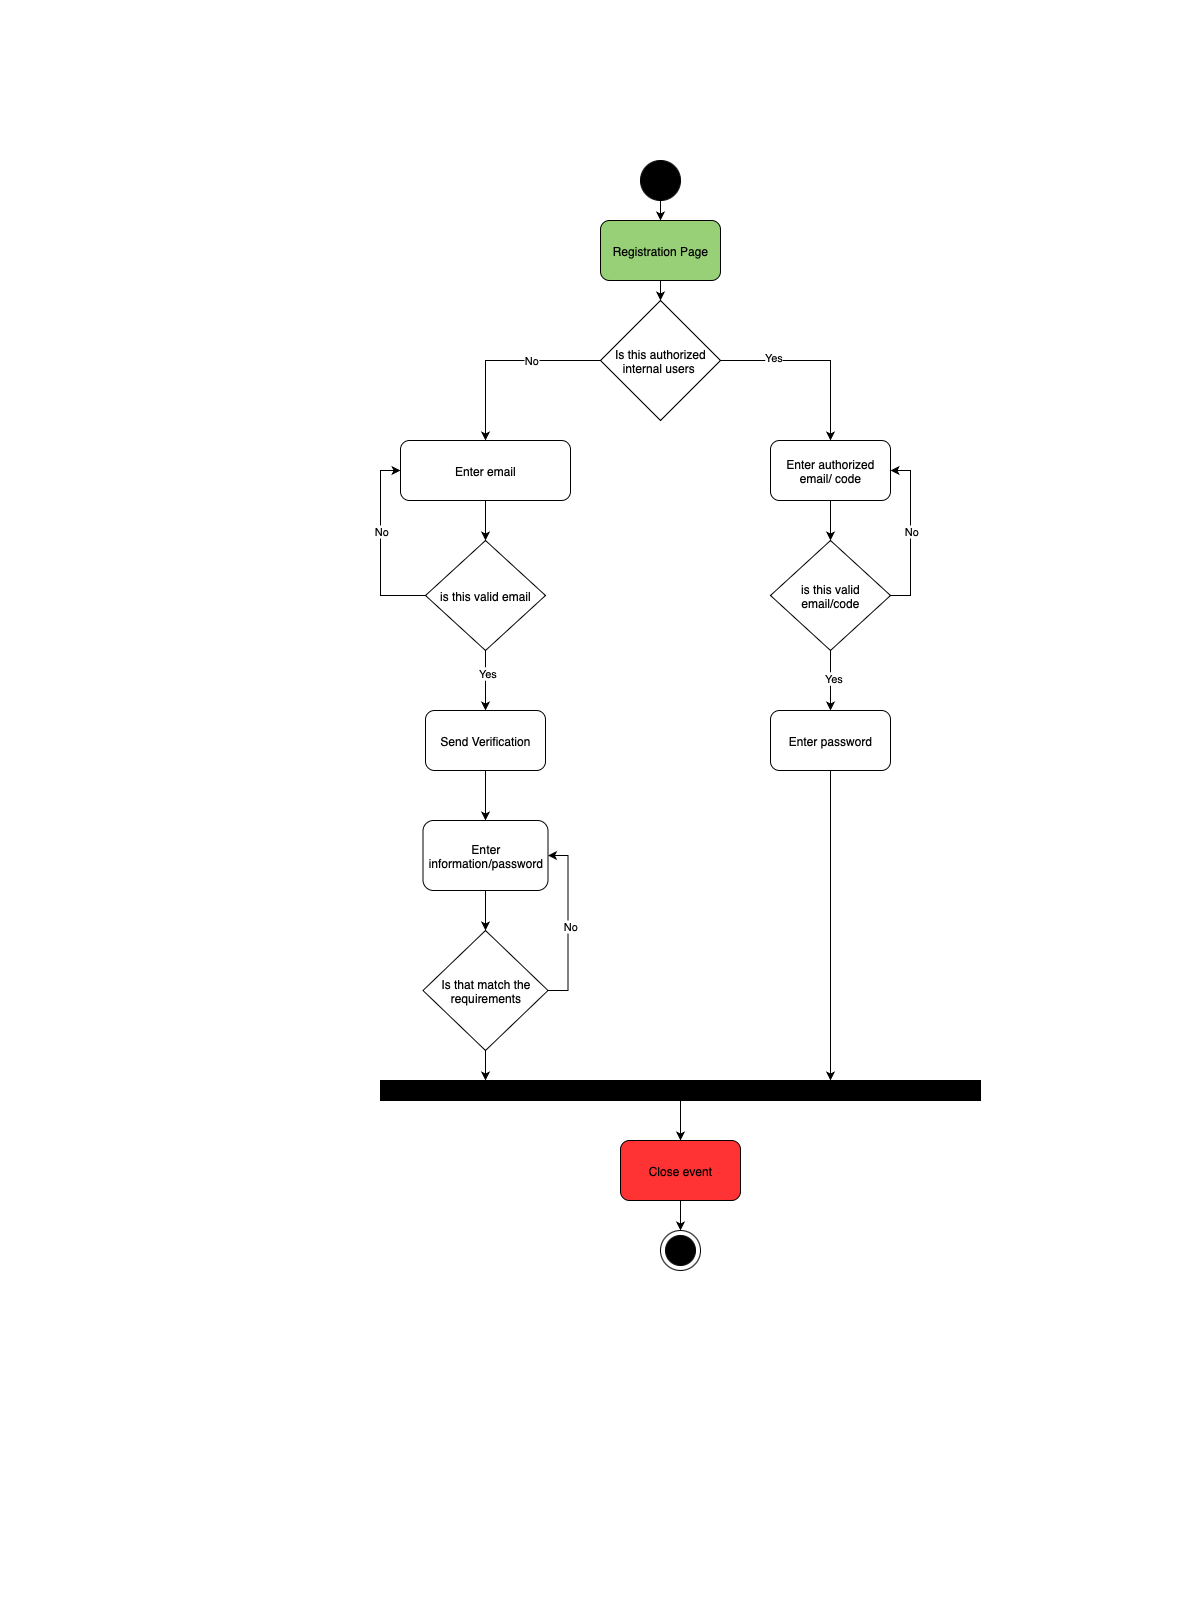

The diagram above was exported from draw.io. Its source (the exported page's mxGraphModel, read from the mxfile embedded in the PNG):
<mxGraphModel dx="1826" dy="809" grid="1" gridSize="10" guides="1" tooltips="1" connect="1" arrows="1" fold="1" page="0" pageScale="1" pageWidth="827" pageHeight="1169" background="none" math="0" shadow="0">
  <root>
    <mxCell id="WIyWlLk6GJQsqaUBKTNV-0" />
    <mxCell id="WIyWlLk6GJQsqaUBKTNV-1" parent="WIyWlLk6GJQsqaUBKTNV-0" />
    <mxCell id="ZBmbEBPX8aPCuh-xm3aD-1" value="" style="ellipse;whiteSpace=wrap;html=1;aspect=fixed;fillColor=#000000;" parent="WIyWlLk6GJQsqaUBKTNV-1" vertex="1">
      <mxGeometry x="240" y="160" width="40" height="40" as="geometry" />
    </mxCell>
    <mxCell id="ZBmbEBPX8aPCuh-xm3aD-12" style="edgeStyle=orthogonalEdgeStyle;rounded=0;orthogonalLoop=1;jettySize=auto;html=1;exitX=0.5;exitY=1;exitDx=0;exitDy=0;entryX=0.5;entryY=0;entryDx=0;entryDy=0;" parent="WIyWlLk6GJQsqaUBKTNV-1" source="ZBmbEBPX8aPCuh-xm3aD-3" target="ZBmbEBPX8aPCuh-xm3aD-9" edge="1">
      <mxGeometry relative="1" as="geometry" />
    </mxCell>
    <mxCell id="ZBmbEBPX8aPCuh-xm3aD-3" value="Registration Page" style="rounded=1;whiteSpace=wrap;html=1;fillColor=light-dark(#97D077,#97D077);" parent="WIyWlLk6GJQsqaUBKTNV-1" vertex="1">
      <mxGeometry x="200" y="220" width="120" height="60" as="geometry" />
    </mxCell>
    <mxCell id="ZBmbEBPX8aPCuh-xm3aD-4" value="" style="endArrow=classic;html=1;rounded=0;entryX=0.5;entryY=0;entryDx=0;entryDy=0;exitX=0.5;exitY=1;exitDx=0;exitDy=0;" parent="WIyWlLk6GJQsqaUBKTNV-1" source="ZBmbEBPX8aPCuh-xm3aD-1" target="ZBmbEBPX8aPCuh-xm3aD-3" edge="1">
      <mxGeometry width="50" height="50" relative="1" as="geometry">
        <mxPoint x="250" y="510" as="sourcePoint" />
        <mxPoint x="300" y="460" as="targetPoint" />
      </mxGeometry>
    </mxCell>
    <mxCell id="ZBmbEBPX8aPCuh-xm3aD-5" value="Enter email" style="rounded=1;whiteSpace=wrap;html=1;" parent="WIyWlLk6GJQsqaUBKTNV-1" vertex="1">
      <mxGeometry y="440" width="170" height="60" as="geometry" />
    </mxCell>
    <mxCell id="ZBmbEBPX8aPCuh-xm3aD-15" style="edgeStyle=orthogonalEdgeStyle;rounded=0;orthogonalLoop=1;jettySize=auto;html=1;exitX=0;exitY=0.5;exitDx=0;exitDy=0;entryX=0;entryY=0.5;entryDx=0;entryDy=0;" parent="WIyWlLk6GJQsqaUBKTNV-1" source="ZBmbEBPX8aPCuh-xm3aD-6" target="ZBmbEBPX8aPCuh-xm3aD-5" edge="1">
      <mxGeometry relative="1" as="geometry">
        <mxPoint x="-80" y="470" as="targetPoint" />
      </mxGeometry>
    </mxCell>
    <mxCell id="ZBmbEBPX8aPCuh-xm3aD-16" value="No" style="edgeLabel;html=1;align=center;verticalAlign=middle;resizable=0;points=[];" parent="ZBmbEBPX8aPCuh-xm3aD-15" vertex="1" connectable="0">
      <mxGeometry x="0.1556" relative="1" as="geometry">
        <mxPoint as="offset" />
      </mxGeometry>
    </mxCell>
    <mxCell id="ZBmbEBPX8aPCuh-xm3aD-29" style="edgeStyle=orthogonalEdgeStyle;rounded=0;orthogonalLoop=1;jettySize=auto;html=1;exitX=0.5;exitY=1;exitDx=0;exitDy=0;entryX=0.5;entryY=0;entryDx=0;entryDy=0;" parent="WIyWlLk6GJQsqaUBKTNV-1" source="ZBmbEBPX8aPCuh-xm3aD-6" target="ZBmbEBPX8aPCuh-xm3aD-19" edge="1">
      <mxGeometry relative="1" as="geometry" />
    </mxCell>
    <mxCell id="ZBmbEBPX8aPCuh-xm3aD-38" value="Yes" style="edgeLabel;html=1;align=center;verticalAlign=middle;resizable=0;points=[];" parent="ZBmbEBPX8aPCuh-xm3aD-29" vertex="1" connectable="0">
      <mxGeometry x="-0.28" y="1" relative="1" as="geometry">
        <mxPoint as="offset" />
      </mxGeometry>
    </mxCell>
    <mxCell id="ZBmbEBPX8aPCuh-xm3aD-6" value="is this valid email" style="rhombus;whiteSpace=wrap;html=1;" parent="WIyWlLk6GJQsqaUBKTNV-1" vertex="1">
      <mxGeometry x="25" y="540" width="120" height="110" as="geometry" />
    </mxCell>
    <mxCell id="ZBmbEBPX8aPCuh-xm3aD-7" value="" style="endArrow=classic;html=1;rounded=0;entryX=0.5;entryY=0;entryDx=0;entryDy=0;exitX=0.5;exitY=1;exitDx=0;exitDy=0;" parent="WIyWlLk6GJQsqaUBKTNV-1" source="ZBmbEBPX8aPCuh-xm3aD-5" target="ZBmbEBPX8aPCuh-xm3aD-6" edge="1">
      <mxGeometry width="50" height="50" relative="1" as="geometry">
        <mxPoint x="165" y="300" as="sourcePoint" />
        <mxPoint x="165" y="360" as="targetPoint" />
      </mxGeometry>
    </mxCell>
    <mxCell id="ZBmbEBPX8aPCuh-xm3aD-22" style="edgeStyle=orthogonalEdgeStyle;rounded=0;orthogonalLoop=1;jettySize=auto;html=1;exitX=0.5;exitY=1;exitDx=0;exitDy=0;entryX=0.5;entryY=0;entryDx=0;entryDy=0;" parent="WIyWlLk6GJQsqaUBKTNV-1" source="ZBmbEBPX8aPCuh-xm3aD-8" target="ZBmbEBPX8aPCuh-xm3aD-21" edge="1">
      <mxGeometry relative="1" as="geometry" />
    </mxCell>
    <mxCell id="ZBmbEBPX8aPCuh-xm3aD-8" value="Enter authorized email/ code" style="rounded=1;whiteSpace=wrap;html=1;" parent="WIyWlLk6GJQsqaUBKTNV-1" vertex="1">
      <mxGeometry x="370" y="440" width="120" height="60" as="geometry" />
    </mxCell>
    <mxCell id="ZBmbEBPX8aPCuh-xm3aD-10" style="edgeStyle=orthogonalEdgeStyle;rounded=0;orthogonalLoop=1;jettySize=auto;html=1;exitX=0;exitY=0.5;exitDx=0;exitDy=0;entryX=0.5;entryY=0;entryDx=0;entryDy=0;" parent="WIyWlLk6GJQsqaUBKTNV-1" source="ZBmbEBPX8aPCuh-xm3aD-9" target="ZBmbEBPX8aPCuh-xm3aD-5" edge="1">
      <mxGeometry relative="1" as="geometry">
        <mxPoint x="50" y="340" as="targetPoint" />
      </mxGeometry>
    </mxCell>
    <mxCell id="ZBmbEBPX8aPCuh-xm3aD-14" value="No" style="edgeLabel;html=1;align=center;verticalAlign=middle;resizable=0;points=[];" parent="ZBmbEBPX8aPCuh-xm3aD-10" vertex="1" connectable="0">
      <mxGeometry x="-0.2851" y="-1" relative="1" as="geometry">
        <mxPoint as="offset" />
      </mxGeometry>
    </mxCell>
    <mxCell id="ZBmbEBPX8aPCuh-xm3aD-11" style="edgeStyle=orthogonalEdgeStyle;rounded=0;orthogonalLoop=1;jettySize=auto;html=1;exitX=1;exitY=0.5;exitDx=0;exitDy=0;entryX=0.5;entryY=0;entryDx=0;entryDy=0;" parent="WIyWlLk6GJQsqaUBKTNV-1" source="ZBmbEBPX8aPCuh-xm3aD-9" target="ZBmbEBPX8aPCuh-xm3aD-8" edge="1">
      <mxGeometry relative="1" as="geometry">
        <mxPoint x="410" y="340" as="targetPoint" />
      </mxGeometry>
    </mxCell>
    <mxCell id="ZBmbEBPX8aPCuh-xm3aD-13" value="Yes" style="edgeLabel;html=1;align=center;verticalAlign=middle;resizable=0;points=[];" parent="ZBmbEBPX8aPCuh-xm3aD-11" vertex="1" connectable="0">
      <mxGeometry x="-0.4571" y="4" relative="1" as="geometry">
        <mxPoint as="offset" />
      </mxGeometry>
    </mxCell>
    <mxCell id="ZBmbEBPX8aPCuh-xm3aD-9" value="Is this authorized internal users&amp;nbsp;" style="rhombus;whiteSpace=wrap;html=1;" parent="WIyWlLk6GJQsqaUBKTNV-1" vertex="1">
      <mxGeometry x="200" y="300" width="120" height="120" as="geometry" />
    </mxCell>
    <mxCell id="ZBmbEBPX8aPCuh-xm3aD-31" style="edgeStyle=orthogonalEdgeStyle;rounded=0;orthogonalLoop=1;jettySize=auto;html=1;exitX=0.5;exitY=1;exitDx=0;exitDy=0;entryX=0.5;entryY=0;entryDx=0;entryDy=0;" parent="WIyWlLk6GJQsqaUBKTNV-1" source="ZBmbEBPX8aPCuh-xm3aD-19" target="ZBmbEBPX8aPCuh-xm3aD-26" edge="1">
      <mxGeometry relative="1" as="geometry" />
    </mxCell>
    <mxCell id="ZBmbEBPX8aPCuh-xm3aD-19" value="Send Verification" style="rounded=1;whiteSpace=wrap;html=1;" parent="WIyWlLk6GJQsqaUBKTNV-1" vertex="1">
      <mxGeometry x="25" y="710" width="120" height="60" as="geometry" />
    </mxCell>
    <mxCell id="ZBmbEBPX8aPCuh-xm3aD-24" style="edgeStyle=orthogonalEdgeStyle;rounded=0;orthogonalLoop=1;jettySize=auto;html=1;exitX=1;exitY=0.5;exitDx=0;exitDy=0;entryX=1;entryY=0.5;entryDx=0;entryDy=0;" parent="WIyWlLk6GJQsqaUBKTNV-1" source="ZBmbEBPX8aPCuh-xm3aD-21" target="ZBmbEBPX8aPCuh-xm3aD-8" edge="1">
      <mxGeometry relative="1" as="geometry" />
    </mxCell>
    <mxCell id="ZBmbEBPX8aPCuh-xm3aD-25" value="No" style="edgeLabel;html=1;align=center;verticalAlign=middle;resizable=0;points=[];" parent="ZBmbEBPX8aPCuh-xm3aD-24" vertex="1" connectable="0">
      <mxGeometry x="0.0323" relative="1" as="geometry">
        <mxPoint as="offset" />
      </mxGeometry>
    </mxCell>
    <mxCell id="ZBmbEBPX8aPCuh-xm3aD-44" style="edgeStyle=orthogonalEdgeStyle;rounded=0;orthogonalLoop=1;jettySize=auto;html=1;exitX=0.5;exitY=1;exitDx=0;exitDy=0;entryX=0.5;entryY=0;entryDx=0;entryDy=0;" parent="WIyWlLk6GJQsqaUBKTNV-1" source="ZBmbEBPX8aPCuh-xm3aD-21" target="ZBmbEBPX8aPCuh-xm3aD-43" edge="1">
      <mxGeometry relative="1" as="geometry" />
    </mxCell>
    <mxCell id="ZBmbEBPX8aPCuh-xm3aD-46" value="Yes" style="edgeLabel;html=1;align=center;verticalAlign=middle;resizable=0;points=[];" parent="ZBmbEBPX8aPCuh-xm3aD-44" vertex="1" connectable="0">
      <mxGeometry x="-0.1" y="2" relative="1" as="geometry">
        <mxPoint as="offset" />
      </mxGeometry>
    </mxCell>
    <mxCell id="ZBmbEBPX8aPCuh-xm3aD-21" value="is this valid email/code" style="rhombus;whiteSpace=wrap;html=1;" parent="WIyWlLk6GJQsqaUBKTNV-1" vertex="1">
      <mxGeometry x="370" y="540" width="120" height="110" as="geometry" />
    </mxCell>
    <mxCell id="ZBmbEBPX8aPCuh-xm3aD-28" style="edgeStyle=orthogonalEdgeStyle;rounded=0;orthogonalLoop=1;jettySize=auto;html=1;exitX=0.5;exitY=1;exitDx=0;exitDy=0;entryX=0.5;entryY=0;entryDx=0;entryDy=0;" parent="WIyWlLk6GJQsqaUBKTNV-1" source="ZBmbEBPX8aPCuh-xm3aD-26" target="ZBmbEBPX8aPCuh-xm3aD-27" edge="1">
      <mxGeometry relative="1" as="geometry" />
    </mxCell>
    <mxCell id="ZBmbEBPX8aPCuh-xm3aD-26" value="Enter information/password" style="rounded=1;whiteSpace=wrap;html=1;" parent="WIyWlLk6GJQsqaUBKTNV-1" vertex="1">
      <mxGeometry x="22.5" y="820" width="125" height="70" as="geometry" />
    </mxCell>
    <mxCell id="ZBmbEBPX8aPCuh-xm3aD-33" style="edgeStyle=orthogonalEdgeStyle;rounded=0;orthogonalLoop=1;jettySize=auto;html=1;exitX=1;exitY=0.5;exitDx=0;exitDy=0;entryX=1;entryY=0.5;entryDx=0;entryDy=0;" parent="WIyWlLk6GJQsqaUBKTNV-1" source="ZBmbEBPX8aPCuh-xm3aD-27" target="ZBmbEBPX8aPCuh-xm3aD-26" edge="1">
      <mxGeometry relative="1" as="geometry" />
    </mxCell>
    <mxCell id="ZBmbEBPX8aPCuh-xm3aD-34" value="No" style="edgeLabel;html=1;align=center;verticalAlign=middle;resizable=0;points=[];" parent="ZBmbEBPX8aPCuh-xm3aD-33" vertex="1" connectable="0">
      <mxGeometry x="-0.0328" y="-2" relative="1" as="geometry">
        <mxPoint as="offset" />
      </mxGeometry>
    </mxCell>
    <mxCell id="ZBmbEBPX8aPCuh-xm3aD-27" value="Is that match the requirements" style="rhombus;whiteSpace=wrap;html=1;" parent="WIyWlLk6GJQsqaUBKTNV-1" vertex="1">
      <mxGeometry x="22.5" y="930" width="125" height="120" as="geometry" />
    </mxCell>
    <mxCell id="ZBmbEBPX8aPCuh-xm3aD-48" style="edgeStyle=orthogonalEdgeStyle;rounded=0;orthogonalLoop=1;jettySize=auto;html=1;exitX=0.5;exitY=1;exitDx=0;exitDy=0;entryX=0.5;entryY=0;entryDx=0;entryDy=0;" parent="WIyWlLk6GJQsqaUBKTNV-1" source="ZBmbEBPX8aPCuh-xm3aD-39" target="ZBmbEBPX8aPCuh-xm3aD-47" edge="1">
      <mxGeometry relative="1" as="geometry" />
    </mxCell>
    <mxCell id="ZBmbEBPX8aPCuh-xm3aD-39" value="" style="rounded=0;whiteSpace=wrap;html=1;fillColor=#000000;" parent="WIyWlLk6GJQsqaUBKTNV-1" vertex="1">
      <mxGeometry x="-20" y="1080" width="600" height="20" as="geometry" />
    </mxCell>
    <mxCell id="ZBmbEBPX8aPCuh-xm3aD-41" style="edgeStyle=orthogonalEdgeStyle;rounded=0;orthogonalLoop=1;jettySize=auto;html=1;exitX=0.5;exitY=1;exitDx=0;exitDy=0;entryX=0.175;entryY=0;entryDx=0;entryDy=0;entryPerimeter=0;" parent="WIyWlLk6GJQsqaUBKTNV-1" source="ZBmbEBPX8aPCuh-xm3aD-27" target="ZBmbEBPX8aPCuh-xm3aD-39" edge="1">
      <mxGeometry relative="1" as="geometry" />
    </mxCell>
    <mxCell id="ZBmbEBPX8aPCuh-xm3aD-45" style="edgeStyle=orthogonalEdgeStyle;rounded=0;orthogonalLoop=1;jettySize=auto;html=1;exitX=0.5;exitY=1;exitDx=0;exitDy=0;entryX=0.75;entryY=0;entryDx=0;entryDy=0;" parent="WIyWlLk6GJQsqaUBKTNV-1" source="ZBmbEBPX8aPCuh-xm3aD-43" target="ZBmbEBPX8aPCuh-xm3aD-39" edge="1">
      <mxGeometry relative="1" as="geometry" />
    </mxCell>
    <mxCell id="ZBmbEBPX8aPCuh-xm3aD-43" value="Enter password" style="rounded=1;whiteSpace=wrap;html=1;" parent="WIyWlLk6GJQsqaUBKTNV-1" vertex="1">
      <mxGeometry x="370" y="710" width="120" height="60" as="geometry" />
    </mxCell>
    <mxCell id="ZBmbEBPX8aPCuh-xm3aD-53" style="edgeStyle=orthogonalEdgeStyle;rounded=0;orthogonalLoop=1;jettySize=auto;html=1;exitX=0.5;exitY=1;exitDx=0;exitDy=0;entryX=0.5;entryY=0;entryDx=0;entryDy=0;" parent="WIyWlLk6GJQsqaUBKTNV-1" source="ZBmbEBPX8aPCuh-xm3aD-47" target="ZBmbEBPX8aPCuh-xm3aD-50" edge="1">
      <mxGeometry relative="1" as="geometry" />
    </mxCell>
    <mxCell id="ZBmbEBPX8aPCuh-xm3aD-47" value="Close event" style="rounded=1;whiteSpace=wrap;html=1;fillColor=#FF3333;" parent="WIyWlLk6GJQsqaUBKTNV-1" vertex="1">
      <mxGeometry x="220" y="1140" width="120" height="60" as="geometry" />
    </mxCell>
    <mxCell id="ZBmbEBPX8aPCuh-xm3aD-50" value="" style="ellipse;whiteSpace=wrap;html=1;aspect=fixed;" parent="WIyWlLk6GJQsqaUBKTNV-1" vertex="1">
      <mxGeometry x="260" y="1230" width="40" height="40" as="geometry" />
    </mxCell>
    <mxCell id="ZBmbEBPX8aPCuh-xm3aD-52" value="" style="ellipse;whiteSpace=wrap;html=1;aspect=fixed;fillColor=#000000;" parent="WIyWlLk6GJQsqaUBKTNV-1" vertex="1">
      <mxGeometry x="265" y="1235" width="30" height="30" as="geometry" />
    </mxCell>
  </root>
</mxGraphModel>